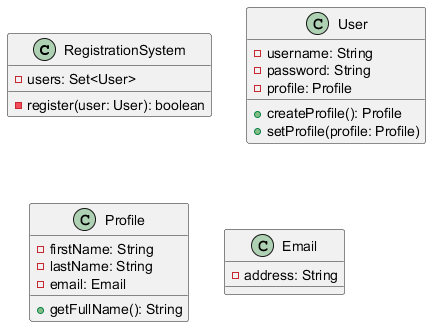

The diagram above was rendered by PlantUML. Its source (embedded in the PNG):
@startuml
class RegistrationSystem {
  - users: Set<User>
  - register(user: User): boolean
}

class User {
  - username: String
  - password: String
  - profile: Profile

  + createProfile(): Profile
  + setProfile(profile: Profile)
}

class Profile {
  - firstName: String
  - lastName: String
  - email: Email

  + getFullName(): String
}

class Email {
  - address: String
}
@enduml